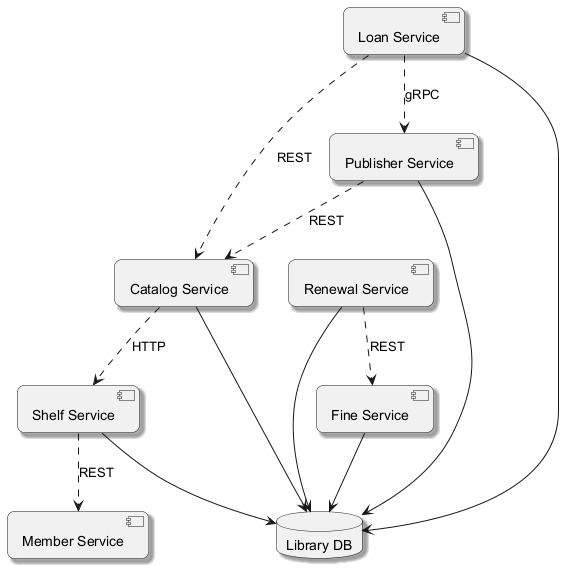

The diagram above was rendered by PlantUML. Its source (embedded in the PNG):
@startuml
skinparam backgroundColor #FFFFFF
skinparam roundCorner 15
skinparam shadowing true
component "Member Service" as C_MemberService
component "Fine Service" as C_FineService
component "Publisher Service" as C_PublisherService
component "Renewal Service" as C_RenewalService
component "Loan Service" as C_LoanService
component "Shelf Service" as C_ShelfService
component "Catalog Service" as C_CatalogService
database "Library DB" as DB_library
C_FineService --> DB_library
C_PublisherService --> DB_library
C_RenewalService --> DB_library
C_LoanService --> DB_library
C_ShelfService --> DB_library
C_CatalogService --> DB_library
C_PublisherService ..> C_CatalogService : REST
C_LoanService ..> C_CatalogService : REST
C_ShelfService ..> C_MemberService : REST
C_RenewalService ..> C_FineService : REST
C_LoanService ..> C_PublisherService : gRPC
C_CatalogService ..> C_ShelfService : HTTP
@enduml